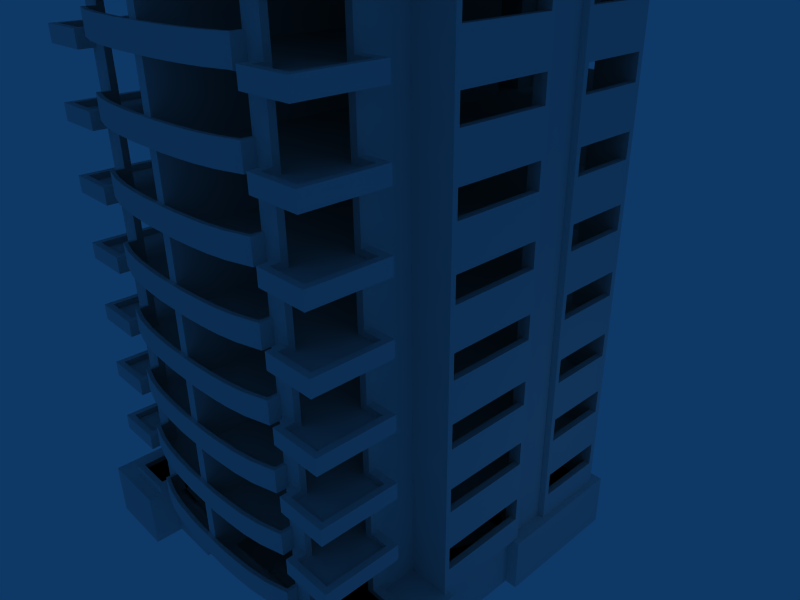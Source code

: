 # Source: mansion.blend  (saved by Blender 2.44.0; exported with 4.5.12 LTS)
import bpy
from mathutils import Matrix  # noqa: F401  (used for matrix-valued properties, if any)

bpy.ops.wm.read_factory_settings(use_empty=True)
scene = bpy.context.scene
scene.name = 'Scene'

# ---- collections
col_collection_1 = bpy.data.collections.new('Collection 1'); scene.collection.children.link(col_collection_1)
col_collection_2 = bpy.data.collections.new('Collection 2'); scene.collection.children.link(col_collection_2)

# ---- world
world_world = bpy.data.worlds.new('World'); scene.world = world_world
world_world.color = (0.05656, 0.2208, 0.4)
world_world.use_sun_shadow = False
world_world.sun_shadow_jitter_overblur = 0.0
world_world.cycles.sampling_method = 'MANUAL'
world_world.cycles.sample_map_resolution = 256

# ---- cameras
cam_camera = bpy.data.cameras.new('Camera')
cam_camera.passepartout_alpha = 0.2
cam_camera.clip_end = 100.0
cam_camera.lens = 35.0
cam_camera.ortho_scale = 7.314
cam_camera.show_passepartout = False
cam_camera.show_safe_areas = True
cam_camera.dof.focus_distance = 0.0
cam_camera.dof.aperture_fstop = 128.0

# ---- lights
light_lamp_001 = bpy.data.lights.new('Lamp.001', 'POINT')
light_lamp_001.transmission_factor = 0.0
light_lamp_001.energy = 100.0
light_lamp_001.shadow_buffer_clip_start = 0.5
light_lamp_001.shadow_soft_size = 1.0
light_lamp_001.shadow_maximum_resolution = 0.006
light_lamp_001.use_absolute_resolution = True
light_lamp_001.cycles.use_multiple_importance_sampling = False

# ---- meshes
me_plane = bpy.data.meshes.new('Plane')
me_plane.from_pydata([(-8.68, 2.015, 3.2), (-8.68, 4.0, 3.2), (-8.68, 4.259, 3.001), (-3.285, 6.0, 3.001), (-4.0, 8.0, 3.001), (-6.0, -7.7, 3.0), (-0.2593, -8.005, 3.0), (-6.0, -8.462, 3.001), (-6.645, -2.738, 3.0), (-8.393, 1.765, 3.001), (-6.0, 8.0, 3.001), (-7.912, -8.462, 3.001), (-8.219, -4.994, 3.2), (-7.0, -5.0, 3.2), (0.0, 2.015, 3.001), (0.0, 4.0, 3.001), (0.0, 6.0, 3.001), (-3.0, 2.015, 3.001), (-9.0, 2.015, 3.2), (-1.0, 4.0, 3.001), (-3.0, 6.0, 3.001), (-9.0, 4.0, 3.2), (-1.0, 6.0, 3.001), (-8.393, 4.26, 3.001), (-1.0, 8.0, 3.2), (-3.0, 8.0, 3.001), (-5.0, -8.426, 1.101), (-4.0, -8.699, 1.101), (-3.0, -8.863, 1.101), (-4.0, 8.918, 1.101), (-5.0, 9.0, 1.101), (-3.0, 8.617, 1.101), (-6.0, -8.0, 0.2788), (-7.912, -8.462, 0.2788), (-8.219, -4.994, 0.2788), (-6.0, 8.918, 1.101), (-7.0, 8.617, 1.101), (-7.0, -5.0, 0.2788), (-1.0, -9.0, 1.101), (-2.0, -8.945, 1.101), (-9.0, 4.246, 1.101), (-9.0, 7.704, 1.101), (-9.0, -3.0, 3.2), (-7.0, -3.0, 3.2), (-8.997, 8.0, 3.2), (-7.0, 8.0, 2.997), (-6.0, -8.0, 2.698), (-5.0, -8.0, 3.0), (-8.219, -4.994, 2.698), (0.0, -9.0, 3.197), (-7.0, -5.0, 2.698), (-9.0, 4.259, 2.292), (-7.0, 8.0, 1.099), (-5.0, -8.0, 1.102), (0.0, -9.0, 1.09), (-3.0, 8.0, 1.102), (-3.285, 1.751, 3.001), (-3.0, 7.715, 3.001), (-6.0, 7.715, 3.001), (-4.011, 7.715, 3.001), (-8.68, 7.715, 3.001), (-9.0, 7.715, 2.292), (-8.683, 7.715, 2.292), (-8.683, 7.704, 1.101), (-8.683, 4.259, 2.292), (-8.683, 4.246, 1.101), (-8.68, 1.765, 3.001), (-9.0, 1.765, 2.292), (-9.0, 1.765, 1.099), (-8.68, -2.738, 3.001), (-9.0, -2.738, 2.292), (-9.0, -2.738, 1.099), (-8.684, -2.738, 2.292), (-8.684, -2.738, 1.099), (-8.684, 1.765, 2.292), (-8.684, 1.765, 1.099), (-0.2611, -9.0, 3.197), (-0.264, -9.0, 1.09), (-8.219, -8.766, 2.698), (-5.686, -8.766, 2.698), (-5.686, -8.766, 3.2), (-8.219, -8.766, 0.2788), (-5.685, -8.766, 0.2788), (-8.219, -8.766, 3.2), (-5.685, -8.0, 2.698), (-5.685, -8.0, 3.2), (-5.685, -8.001, 0.2788), (0.002945, 7.715, 3.2), (-0.255, 1.765, 3.0), (-6.006, -8.462, 0.2788), (-7.0, 7.715, 3.001), (-7.912, -5.378, 3.001), (-6.645, -5.378, 3.0), (-7.0, -5.379, 2.698), (-7.0, -5.379, 0.2788), (-7.912, -5.379, 0.2788), (-7.912, -5.379, 2.698), (-5.0, -7.7, 3.0), (-7.912, -8.462, 2.698), (-6.0, -8.462, 2.698), (-1.0, 7.459, 2.996), (-1.0, 7.715, 2.99), (0.001472, 7.459, 2.99), (-1.018, -9.19, 1.101), (0.003909, -9.19, 1.101), (-3.018, -9.054, 1.101), (-2.018, -9.136, 1.101), (-4.018, -8.89, 1.101), (-5.185, -8.561, 1.101), (-5.176, -8.0, 1.102), (-5.0, 9.126, 1.101), (-6.0, 9.044, 1.101), (-7.145, 8.678, 1.101), (-4.0, 9.044, 1.101), (-2.869, 8.678, 1.101), (-7.145, 8.0, 1.099), (-2.869, 8.0, 1.102), (-3.0, 4.008, 3.001), (-6.005, 8.0, 3.2), (-7.005, 8.0, 3.2), (-4.005, 8.0, 3.2), (-3.005, 8.0, 3.2), (-0.2653, -8.005, 3.2), (-4.995, -8.0, 3.2), (-1.0, 7.715, 3.2), (0.0, 4.0, 3.2), (-1.0, 4.0, 3.2), (0.0, 6.0, 3.2), (-1.0, 6.0, 3.2), (-9.0, 8.0, -0.0001813), (-9.0, 4.0, -0.0001813), (-9.0, 2.015, -0.0001813), (-9.0, -3.0, -0.0001813), (-8.68, 7.704, -0.0001813), (-8.68, 4.246, -0.0001813), (-8.68, 4.0, -0.0001813), (-8.68, 2.015, -0.0001813), (-8.68, 1.765, -0.0001813), (-8.68, -2.738, -0.0001813), (-8.393, 4.26, 0.006694), (-8.393, 1.765, 0.0), (-8.219, -4.994, -0.0001813), (-8.219, -8.766, 0.0), (-7.912, -8.462, -0.0001813), (-7.912, -5.378, -0.0001813), (-7.145, 8.678, -0.0001813), (-7.145, 8.0, -0.0001813), (-7.0, 8.617, -0.0001813), (-7.0, -3.0, -0.0001813), (-7.0, -5.0, -0.0001813), (-7.0, 7.715, -0.0001813), (-6.998, 8.0, 0.0), (-6.645, -2.738, -0.0001813), (-6.645, -5.378, -0.0001813), (-6.006, -8.462, -0.0001813), (-6.0, 8.0, -0.0001813), (-6.0, 8.918, -0.0001813), (-6.0, -7.7, -0.0001813), (-6.0, 7.715, -0.0001813), (-6.0, 9.044, -0.0001813), (-5.685, -8.766, -0.0001813), (-5.685, -8.0, -0.0001813), (-5.185, -8.561, -0.0001813), (-5.18, -7.998, -0.0001813), (-5.0, 8.0, -0.0001813), (-5.0, 9.0, -0.0001813), (-5.0, -8.426, -0.0001813), (-5.0, -8.0, -0.0001813), (-5.0, -7.7, -0.0001813), (-5.0, 9.126, -0.0001813), (-4.018, -8.89, -0.0001813), (-4.011, 7.715, -0.0001813), (-4.0, 8.0, -0.0001813), (-4.0, 8.918, -0.0001813), (-4.0, -8.699, -0.0001813), (-4.0, -8.0, -0.0001813), (-4.0, 9.044, -0.0001813), (-3.27, 6.0, 0.0), (-3.27, 1.751, 0.0), (-3.018, -9.054, -0.0001813), (-3.0, 8.0, -0.0001813), (-3.0, 8.617, -0.0001813), (-3.0, 4.0, -0.0001813), (-3.0, 2.015, -0.0001813), (-3.0, -8.863, -0.0001813), (-3.0, -8.0, -0.0001813), (-3.0, 7.715, -0.0001813), (-3.0, 6.0, 0.0), (-2.869, 8.678, -0.0001813), (-2.869, 8.0, -0.0001813), (-2.018, -9.136, -0.0001813), (-2.0, -8.945, -0.0001813), (-2.0, -8.0, -0.0001813), (-1.018, -9.19, -0.0001813), (-1.0, 8.0, -0.0001813), (-1.0, 6.0, -0.0001813), (-1.0, 4.0, -0.0001813), (-1.0, -9.0, -0.0001813), (-1.0, -8.0, -0.0001813), (-1.0, 7.715, -0.0001813), (-1.0, 7.459, -0.0001813), (-0.265, -9.0, -0.0001813), (-0.26, -8.006, 0.0), (-0.255, 1.765, 0.0), (0.0, 2.015, -0.0001813), (0.0, 6.0, -0.0001813), (0.0, 4.0, -0.0001813), (0.0, -9.0, -0.0001813), (0.002945, 7.715, -0.0001813), (0.001472, 7.459, -0.0001813), (0.003909, -9.19, -0.0001813), (-3.0, 6.0, 3.201), (-3.0, 4.008, 3.201), (0.0, 2.015, 3.196), (-3.0, 2.015, 3.196), (-3.0, 4.008, 3.196)], [], [(196, 204, 206), (148, 149, 37), (43, 50, 13), (151, 52, 150), (90, 58, 23), (5, 7, 11), (6, 47, 97), (53, 167, 168), (201, 207, 210), (54, 77, 104), (25, 55, 116), (194, 116, 189), (45, 52, 115), (129, 115, 146), (202, 201, 77), (2, 23, 64), (60, 62, 90), (63, 90, 62), (186, 200, 199), (64, 23, 65), (8, 6, 97), (155, 10, 164), (84, 86, 109), (8, 9, 56), (138, 73, 8, 152), (53, 47, 84, 109), (133, 150, 90, 63), (5, 92, 8, 97), (69, 8, 73, 72), (172, 164, 10, 4), (88, 6, 8, 56), (134, 65, 23, 139), (195, 200, 186, 187), (66, 74, 75, 9), (137, 140, 9, 75), (76, 6, 202, 77), (201, 202, 198, 197), (66, 9, 8, 69), (9, 23, 3, 56), (45, 90, 150, 52), (20, 3, 59, 57), (2, 60, 90, 23), (129, 44, 45, 115), (194, 24, 25, 116), (5, 46, 99, 7), (92, 93, 94, 153), (94, 93, 50, 37), (156, 35, 30, 165), (173, 29, 30, 165), (156, 35, 36, 147), (151, 147, 36, 52), (31, 29, 173, 181), (180, 55, 31, 181), (189, 188, 114, 116), (188, 189, 180, 181), (189, 116, 55, 180), (55, 116, 114, 31), (112, 145, 146, 115), (151, 146, 145, 147), (151, 52, 115, 146), (112, 115, 52, 36), (169, 110, 113, 176), (176, 113, 114, 188), (145, 112, 111, 159), (159, 111, 110, 169), (156, 159, 169, 165), (145, 159, 156, 147), (173, 176, 188, 181), (169, 176, 173, 165), (29, 113, 110, 30), (114, 113, 29, 31), (35, 111, 112, 36), (110, 111, 35, 30), (46, 32, 86, 84), (161, 163, 109, 86), (201, 197, 38, 77), (39, 38, 197, 191), (28, 39, 191, 184), (174, 27, 28, 184), (26, 27, 174, 166), (167, 53, 26, 166), (163, 162, 108, 109), (162, 163, 167, 166), (53, 109, 108, 26), (170, 107, 108, 162), (179, 105, 107, 170), (193, 103, 106, 190), (190, 106, 105, 179), (193, 210, 104, 103), (191, 190, 179, 184), (197, 193, 190, 191), (179, 170, 174, 184), (174, 170, 162, 166), (108, 107, 27, 26), (27, 107, 105, 28), (106, 103, 38, 39), (105, 106, 39, 28), (38, 103, 104, 77), (210, 193, 197, 201), (25, 180, 186, 57), (102, 100, 200, 209), (100, 101, 199, 200), (209, 200, 195, 205), (90, 45, 10, 58), (59, 3, 23, 58), (59, 4, 25, 57), (3, 177, 178, 56), (187, 177, 3, 20), (88, 203, 202, 6), (56, 178, 203, 88), (9, 140, 139, 23), (92, 91, 96, 93), (98, 96, 91, 11), (99, 98, 11, 7), (8, 92, 153, 152), (143, 33, 89, 154), (97, 168, 157, 5), (32, 46, 5, 157), (47, 53, 168, 97), (144, 95, 33, 143), (153, 94, 95, 144), (89, 32, 157, 154), (34, 95, 94, 37), (93, 96, 48, 50), (141, 142, 81, 34), (48, 78, 83, 12), (34, 81, 33, 95), (98, 78, 48, 96), (92, 5, 11, 91), (199, 101, 57, 186), (17, 14, 204, 183), (87, 208, 199, 101), (161, 86, 82, 160), (84, 85, 80, 79), (82, 86, 32, 89), (46, 84, 79, 99), (64, 62, 60, 2), (63, 65, 134, 133), (69, 72, 74, 66), (75, 73, 138, 137), (4, 59, 171, 172), (158, 58, 10, 155), (59, 58, 158, 171), (160, 82, 81, 142), (79, 80, 83, 78), (33, 81, 82, 89), (79, 78, 98, 99), (49, 76, 77, 54), (75, 74, 67, 68), (73, 75, 68, 71), (74, 72, 70, 67), (72, 73, 71, 70), (67, 70, 42, 18), (131, 132, 71, 68), (65, 63, 41, 40), (62, 64, 51, 61), (64, 65, 40, 51), (63, 62, 61, 41), (199, 194, 24, 101), (22, 195, 196, 19), (22, 16, 205, 195), (15, 19, 196, 206), (37, 50, 43, 148), (135, 1, 21, 130), (0, 136, 131, 18), (148, 43, 42, 132), (136, 0, 1, 135), (51, 21, 44, 61), (48, 12, 13, 50), (41, 129, 130, 40), (141, 34, 37, 149), (175, 185, 184, 174), (167, 175, 174, 166), (173, 181, 180, 172), (165, 173, 172, 164), (192, 198, 197, 191), (185, 192, 191, 184), (155, 156, 165, 164), (151, 147, 156, 155), (182, 183, 204, 196), (153, 157, 143, 144), (171, 172, 180, 186), (171, 177, 139, 158), (150, 151, 155, 158), (134, 133, 150, 139), (187, 177, 171, 186), (140, 139, 177, 178), (137, 140, 152, 138), (203, 202, 152, 178), (157, 153, 152, 168), (152, 140, 178), (152, 202, 168), (202, 167, 168), (157, 154, 143), (150, 158, 139), (129, 41, 61, 44), (130, 21, 51, 40), (70, 71, 132, 42), (131, 68, 67, 18), (14, 19, 15), (16, 22, 100, 102), (57, 101, 100), (20, 57, 100, 22), (183, 182, 117, 17), (182, 187, 20, 117), (117, 19, 14, 17), (10, 45, 119, 118), (25, 4, 120, 121), (47, 6, 122, 123), (84, 47, 123, 85), (6, 76, 122), (24, 25, 121), (44, 119, 45), (4, 10, 118, 120), (24, 124, 101), (87, 101, 124), (15, 19, 126, 125), (22, 16, 127, 128), (22, 19, 126, 128), (20, 182, 196, 22), (117, 20, 211, 212), (17, 14, 213, 214), (117, 17, 214, 215)])
me_plane.use_remesh_preserve_volume = False
me_plane.use_remesh_preserve_attributes = False
me_plane.use_mirror_vertex_groups = False
me_plane.update()
me_plane_001 = bpy.data.meshes.new('Plane.001')
me_plane_001.from_pydata([(-9.0, 8.0, -0.0001813), (-9.0, 4.0, -0.0001813), (-9.0, 2.015, -0.0001813), (-9.0, -3.0, -0.0001813), (-8.68, 7.704, -0.0001813), (-8.68, 4.246, -0.0001813), (-8.68, 4.0, -0.0001813), (-8.68, 2.015, -0.0001813), (-8.68, 1.765, -0.0001813), (-8.68, -2.738, -0.0001813), (-8.393, 4.26, 0.006694), (-8.393, 1.765, 0.0), (-8.219, -4.994, -0.0001813), (-8.219, -8.766, 0.0), (-7.912, -8.462, -0.0001813), (-7.912, -5.378, -0.0001813), (-7.145, 8.0, -0.0001813), (-7.0, -3.0, -0.0001813), (-7.0, -5.0, -0.0001813), (-7.0, 7.715, -0.0001813), (-6.998, 8.0, 0.0), (-6.645, -2.738, -0.0001813), (-6.645, -5.378, -0.0001813), (-6.006, -8.462, -0.0001813), (-6.0, 8.0, -0.0001813), (-6.0, -7.7, -0.0001813), (-6.0, 7.715, -0.0001813), (-5.685, -8.766, -0.0001813), (-5.685, -8.0, -0.0001813), (-5.18, -7.998, -0.0001813), (-5.0, 8.0, -0.0001813), (-5.0, -8.0, -0.0001813), (-5.0, -7.7, -0.0001813), (-4.011, 7.715, -0.0001813), (-4.0, 8.0, -0.0001813), (-4.0, -8.0, -0.0001813), (-3.27, 6.0, 0.0), (-3.27, 1.751, 0.0), (-3.0, 8.0, -0.0001813), (-3.0, 4.0, -0.0001813), (-3.0, 2.015, -0.0001813), (-3.0, -8.0, -0.0001813), (-3.0, 7.715, -0.0001813), (-3.0, 6.0, 0.0), (-2.869, 8.0, -0.0001813), (-2.0, -8.0, -0.0001813), (-1.0, 8.0, -0.0001813), (-1.0, 6.0, -0.0001813), (-1.0, 4.0, -0.0001813), (-1.0, -8.0, -0.0001813), (-1.0, 7.715, -0.0001813), (-1.0, 7.459, -0.0001813), (-0.265, -9.0, -0.0001813), (-0.26, -8.006, 0.0), (-0.255, 1.765, 0.0), (0.0, 2.015, -0.0001813), (0.0, 6.0, -0.0001813), (0.0, 4.0, -0.0001813), (0.0, -9.0, -0.0001813), (0.002945, 7.715, -0.0001813), (0.001472, 7.459, -0.0001813), (0.003058, 7.715, -0.2065), (-6.0, 8.0, -0.2065), (-4.0, 8.0, -0.2065), (-9.0, 2.015, -0.2065), (-9.0, -3.0, -0.2065), (-9.0, 4.0, -0.2065), (-8.68, 4.0, -0.2065), (-9.0, 8.0, -0.2065), (-6.997, 8.0, -0.2063), (-5.0, -8.0, -0.2065), (-0.2599, -8.006, -0.3921), (-3.0, 6.0, -0.3876), (-0.9999, 6.0, -0.3878), (-0.9999, -8.0, -0.3923), (-3.0, 8.0, -0.2065), (-0.9999, 8.0, -0.2065), (0.0001131, 4.0, -0.3878), (-0.9999, 4.0, -0.3878), (-3.0, 4.0, -0.3878), (-8.219, -4.994, -0.2065), (-8.219, -8.766, -0.2063), (-5.685, -8.766, -0.2065), (-5.685, -8.0, -0.2065), (-7.0, -3.0, -0.2065), (-5.18, -7.998, -0.2065), (0.0001131, 6.0, -0.3878), (-0.9999, 7.715, -0.2065), (-8.68, 2.015, -0.2065), (-3.0, -8.0, -0.3878), (-5.0, 8.0, -0.2065), (-2.0, -8.0, -0.3923), (-7.0, -5.0, -0.2065), (-8.68, -2.738, -0.2065), (-5.0, -8.0, -2.998), (-6.0, 8.0, -2.998), (-0.9999, 4.0, -2.998), (-0.9999, 6.0, -2.998), (-3.0, 8.0, -2.998), (-5.18, -7.998, -2.998), (-5.685, -8.0, -2.998), (-5.0, 8.0, -2.998), (-4.0, 8.0, -2.998), (-5.685, -9.415, -0.2065), (-5.685, -9.415, -2.998), (-9.304, -9.415, -0.2065), (-9.304, -9.415, -2.998), (-9.304, -2.726, -2.998), (-9.304, -2.726, -0.2065), (-9.304, 1.714, -2.998), (-9.304, 1.714, -0.2065), (-9.304, 8.543, -0.2065), (-9.304, 8.543, -2.998), (-6.011, 8.543, -2.998), (-6.011, 8.543, -0.2065), (0.01572, 8.0, -0.2065), (0.01572, 8.0, -2.998), (-8.681, -2.74, -2.998), (-8.7, 1.714, -2.998), (-8.7, 1.714, -0.2065), (0.0001131, 4.0, -2.996), (0.0001131, 6.0, -2.996), (-9.002, 1.714, -0.2065), (-8.992, -2.732, -0.2065), (0.02005, 7.038, -2.997), (-6.99, -6.986, -2.997), (-6.99, 7.038, -2.997), (-8.481, 7.718, -2.997), (-6.99, 7.718, -2.997), (-6.99, -8.455, -2.997), (-8.563, -8.455, -2.997), (-7.992, 2.731, -2.997), (-8.481, 2.731, -2.997), (-7.992, -3.974, -2.997), (-8.563, -3.974, -2.997), (-8.563, -3.974, -0.388), (-8.563, -8.455, -0.388), (-7.992, -3.974, -0.388), (-7.992, 2.731, -0.388), (0.02005, 2.731, -0.388), (0.02005, -3.974, -0.388), (0.02005, -6.986, -0.388), (-8.481, 2.731, -0.388), (-8.481, 7.718, -0.388), (0.02005, 7.038, -0.3869), (-6.99, -6.986, -0.388), (-6.99, -8.455, -0.388), (-6.99, 7.718, -0.388), (-6.99, 7.038, -0.388), (-7.992, -6.986, -0.388), (-7.992, 7.038, -0.388), (-4.006, -8.0, -0.2065), (-4.006, -8.0, -2.998), (-2.996, -8.0, -2.998), (-2.997, -6.986, -2.997), (-2.997, -6.986, -0.388), (0.0, -8.003, -0.0001813), (0.007674, -8.006, -0.3876)], [], [(48, 55, 57), (42, 51, 50), (47, 51, 42, 43), (60, 51, 47, 56), (39, 40, 55, 48), (22, 25, 14, 15), (33, 34, 38, 42), (33, 36, 10, 26), (19, 20, 24, 26), (5, 4, 19, 10), (43, 36, 33, 42), (11, 10, 36, 37), (8, 11, 21, 9), (54, 53, 21, 37), (25, 22, 21, 32), (21, 11, 37), (21, 53, 32), (25, 23, 14), (19, 26, 10), (37, 40, 55, 54), (36, 39, 40, 37), (36, 43, 39), (25, 32, 29, 28), (23, 25, 28, 27), (13, 14, 23, 27), (12, 15, 14, 13), (12, 18, 22, 15), (17, 21, 22, 18), (3, 9, 21, 17), (2, 7, 11, 8), (6, 10, 11, 7), (1, 5, 10, 6), (0, 4, 5, 1), (0, 16, 19, 4), (16, 20, 19), (24, 34, 33, 26), (38, 44, 42), (46, 50, 42, 44), (50, 51, 60, 59), (53, 31, 29, 32), (2, 3, 65, 64), (1, 6, 67, 66), (16, 0, 68, 69), (20, 16, 69), (24, 20, 69, 62), (47, 43, 72, 73), (53, 49, 74, 71), (46, 44, 75, 76), (48, 47, 73, 78), (48, 57, 77, 78), (39, 43, 72, 79), (12, 13, 81, 80), (27, 28, 83, 82), (3, 17, 84, 65), (44, 38, 75), (28, 29, 85, 83), (29, 31, 70, 85), (50, 59, 61, 87), (13, 27, 82, 81), (50, 46, 76, 87), (6, 7, 88, 67), (7, 2, 64, 88), (35, 31, 70, 151), (41, 35, 151, 89), (34, 30, 90, 63), (38, 34, 63, 75), (49, 45, 91, 74), (45, 41, 89, 91), (18, 12, 80, 92), (17, 18, 92, 84), (56, 47, 73, 86), (39, 48, 78, 79), (0, 1, 66, 68), (78, 73, 97, 96), (85, 83, 100, 99), (70, 85, 99, 94), (63, 90, 101, 102), (63, 75, 98, 102), (90, 62, 95, 101), (100, 83, 103, 104), (104, 103, 105, 106), (106, 105, 108, 107), (109, 110, 111, 112), (112, 111, 114, 113), (98, 75, 115, 116), (117, 93, 119, 118), (62, 95, 113, 114), (77, 78, 96, 120), (73, 86, 121, 97), (119, 122, 118), (123, 93, 117), (65, 123, 108), (64, 110, 122), (64, 66, 111, 110), (66, 68, 111), (62, 114, 111, 68), (61, 87, 76, 115), (118, 122, 110, 109), (117, 107, 108, 123), (93, 123, 122, 119), (8, 9, 3, 2), (66, 67, 88, 64), (65, 84, 92, 80), (65, 108, 105, 80), (80, 81, 105), (81, 82, 103, 105), (24, 62, 90, 30), (130, 134, 135, 136), (134, 133, 137, 135), (133, 131, 138, 137), (131, 132, 142, 138), (132, 127, 143, 142), (125, 129, 146, 145), (129, 130, 136, 146), (127, 128, 147, 143), (128, 126, 148, 147), (126, 124, 144, 148), (136, 135, 137, 149), (137, 138, 139, 140), (149, 137, 145), (142, 143, 150, 138), (138, 150, 148), (146, 136, 149, 145), (143, 147, 148, 150), (77, 139, 78), (78, 139, 138, 79), (72, 79, 138, 148), (73, 144, 86), (72, 148, 144, 73), (70, 94, 152, 151), (151, 152, 153, 89), (154, 125, 145, 155), (141, 155, 140), (153, 154, 155, 89), (52, 53, 156, 58), (140, 155, 145, 137), (53, 54, 55, 156), (53, 71, 157, 156), (89, 155, 141, 157)])
me_plane_001.use_remesh_preserve_volume = False
me_plane_001.use_remesh_preserve_attributes = False
me_plane_001.use_mirror_vertex_groups = False
me_plane_001.update()

# ---- objects
ob_plane = bpy.data.objects.new('Plane', me_plane)
ob_camera = bpy.data.objects.new('Camera', cam_camera)
ob_lamp_001 = bpy.data.objects.new('Lamp.001', light_lamp_001)
ob_plane_001 = bpy.data.objects.new('Plane.001', me_plane_001)

# ---- transforms, parenting, visibility, modifiers, constraints
ob_plane.location = (0.07162, 0.0, 3.027)
ob_plane.lock_rotations_4d = False
ob_plane.empty_display_type = 'ARROWS'
ob_plane.color = (0.0, 0.0, 0.0, 1.0)
ob_plane.lineart.crease_threshold = 0.0
_m = ob_plane.modifiers.new('Mirror', 'MIRROR')
_m.use_mirror_vertex_groups = False
_m.merge_threshold = 0.1
_m = ob_plane.modifiers.new('Array', 'ARRAY')
_m.count = 12
_m.constant_offset_displace = (0.0, 0.0, 0.0)
_m.relative_offset_displace = (0.0, 0.0, 1.0)
_m.use_merge_vertices = True
_m.merge_threshold = 0.1
ob_camera.location = (25.92, -21.17, 29.56)
ob_camera.rotation_euler = (1.109, 0.01082, 0.8149)
ob_camera.lock_rotations_4d = False
ob_camera.empty_display_type = 'ARROWS'
ob_camera.color = (0.0, 0.0, 0.0, 0.0)
ob_camera.display_type = 'WIRE'
ob_camera.lineart.crease_threshold = 0.0
ob_lamp_001.location = (18.34, 5.169, 8.646)
ob_lamp_001.lock_rotations_4d = False
ob_lamp_001.empty_display_type = 'ARROWS'
ob_lamp_001.color = (0.0, 0.0, 0.0, 1.0)
ob_lamp_001.lineart.crease_threshold = 0.0
ob_plane_001.location = (0.07162, 0.0, 3.027)
ob_plane_001.lock_rotations_4d = False
ob_plane_001.empty_display_type = 'ARROWS'
ob_plane_001.color = (0.0, 0.0, 0.0, 1.0)
ob_plane_001.lineart.crease_threshold = 0.0
_m = ob_plane_001.modifiers.new('Mirror', 'MIRROR')
_m.use_mirror_vertex_groups = False

# ---- collection membership
col_collection_1.objects.link(ob_plane)
col_collection_1.objects.link(ob_camera)
col_collection_2.objects.link(ob_lamp_001)
col_collection_2.objects.link(ob_plane_001)

# ---- scene / render settings (as saved in the file)
scene.camera = ob_camera
scene.frame_start = 1; scene.frame_end = 250; scene.frame_set(1)
scene.render.engine = 'BLENDER_EEVEE_NEXT'
scene.render.image_settings.file_format = 'JPEG'
scene.render.image_settings.color_mode = 'RGB'
scene.render.image_settings.compression = 90
scene.render.resolution_x = 800
scene.render.resolution_y = 600
scene.render.pixel_aspect_x = 100.0
scene.render.pixel_aspect_y = 100.0
scene.render.fps = 25
scene.render.dither_intensity = 0.0
scene.render.use_compositing = False
scene.render.use_sequencer = False
scene.render.bake_margin = 2
scene.render.bake_bias = 0.0
scene.render.use_stamp_time = False
scene.render.use_stamp_date = False
scene.render.use_stamp_frame = False
scene.render.use_stamp_camera = False
scene.render.use_stamp_scene = False
scene.render.use_stamp_filename = False
scene.render.use_stamp_render_time = False
scene.render.stamp_font_size = 0
scene.cycles.use_denoising = False
scene.cycles.samples = 10
scene.cycles.sampling_pattern = 'TABULATED_SOBOL'
scene.cycles.light_sampling_threshold = 0.0
scene.cycles.use_adaptive_sampling = False
scene.cycles.use_light_tree = False
scene.cycles.blur_glossy = 0.0
scene.cycles.volume_bounces = 1
scene.cycles.pixel_filter_type = 'GAUSSIAN'
scene.cycles.sample_clamp_indirect = 0.0
scene.view_settings.view_transform = 'Raw'
bpy.context.view_layer.update()
